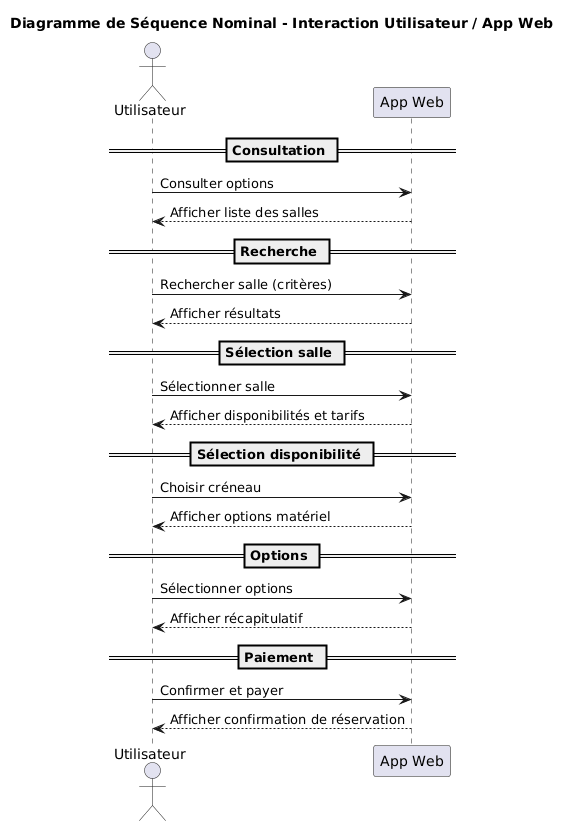

The diagram above was rendered by PlantUML. Its source (embedded in the PNG):
@startuml
title Diagramme de Séquence Nominal - Interaction Utilisateur / App Web

actor Utilisateur
participant "App Web" as Web

== Consultation ==

Utilisateur -> Web : Consulter options
Web --> Utilisateur : Afficher liste des salles

== Recherche ==

Utilisateur -> Web : Rechercher salle (critères)
Web --> Utilisateur : Afficher résultats

== Sélection salle ==

Utilisateur -> Web : Sélectionner salle
Web --> Utilisateur : Afficher disponibilités et tarifs

== Sélection disponibilité ==

Utilisateur -> Web : Choisir créneau
Web --> Utilisateur : Afficher options matériel

== Options ==

Utilisateur -> Web : Sélectionner options
Web --> Utilisateur : Afficher récapitulatif

== Paiement ==

Utilisateur -> Web : Confirmer et payer
Web --> Utilisateur : Afficher confirmation de réservation
@enduml